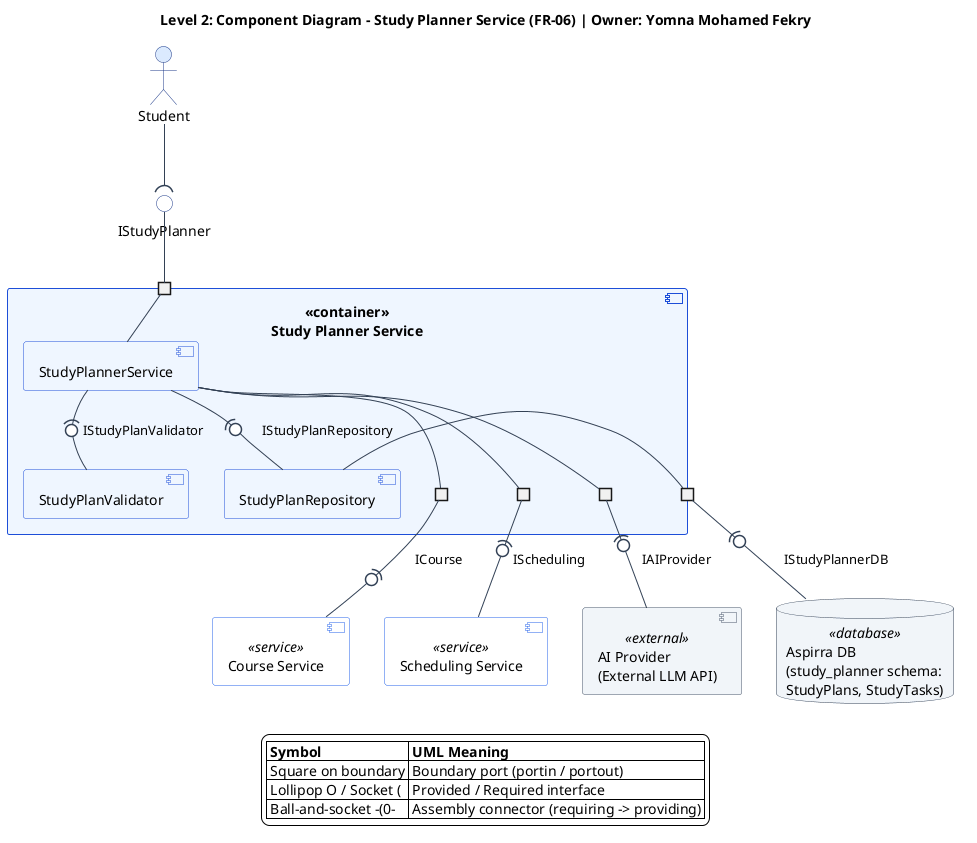

The diagram above was rendered by PlantUML. Its source (embedded in the PNG):
@startuml study-planner-service-component-diagram
top to bottom direction
skinparam componentStyle uml2
skinparam shadowing false
skinparam defaultFontName Segoe UI
skinparam backgroundColor #FFFFFF
skinparam ArrowColor #334155
skinparam nodesep 35
skinparam ranksep 45
skinparam port {
  BackgroundColor #FFFFFF
  BorderColor #1E3A8A
}
skinparam actor {
  BackgroundColor #DBEAFE
  BorderColor #1E3A8A
}
skinparam component {
  BackgroundColor #EFF6FF
  BorderColor #1D4ED8
  BackgroundColor<<service>> #FFFFFF
  BorderColor<<service>> #2563EB
  BackgroundColor<<external>> #F1F5F9
  BorderColor<<external>> #475569
}
skinparam interface {
  BackgroundColor #FFFFFF
  BorderColor #1E3A8A
}
skinparam database {
  BackgroundColor #F1F5F9
  BorderColor #334155
}

title Level 2: Component Diagram - Study Planner Service (FR-06) | Owner: Yomna Mohamed Fekry

actor "Student" as student
interface "IStudyPlanner" as p_isplan

component "<<container>>\nStudy Planner Service" as studyPlannerContainer {
  portin " " as port_in
  portout " " as port_course
  portout " " as port_sched
  portout " " as port_ai
  portout " " as port_db

  component "StudyPlannerService" as svc
  component "StudyPlanValidator" as validator
  component "StudyPlanRepository" as repo

  port_in -- svc
  svc -(0- validator : IStudyPlanValidator
  svc -(0- repo : IStudyPlanRepository

  svc -- port_course
  svc -- port_sched
  svc -- port_ai
  repo -- port_db
}

component "Course Service" as courseSvc <<service>>
component "Scheduling Service" as schedulingSvc <<service>>
component "AI Provider\n(External LLM API)" as aiProvider <<external>>
database "Aspirra DB\n(study_planner schema:\nStudyPlans, StudyTasks)" as db <<database>>

student --( p_isplan
p_isplan -- port_in

port_course -(0- courseSvc : ICourse
port_sched -(0- schedulingSvc : IScheduling
port_ai -(0- aiProvider : IAIProvider
port_db -(0- db : IStudyPlannerDB

legend bottom
  |= Symbol |= UML Meaning |
  | Square on boundary | Boundary port (portin / portout) |
  | Lollipop O / Socket ( | Provided / Required interface |
  | Ball-and-socket -(0- | Assembly connector (requiring -> providing) |
endlegend
@enduml